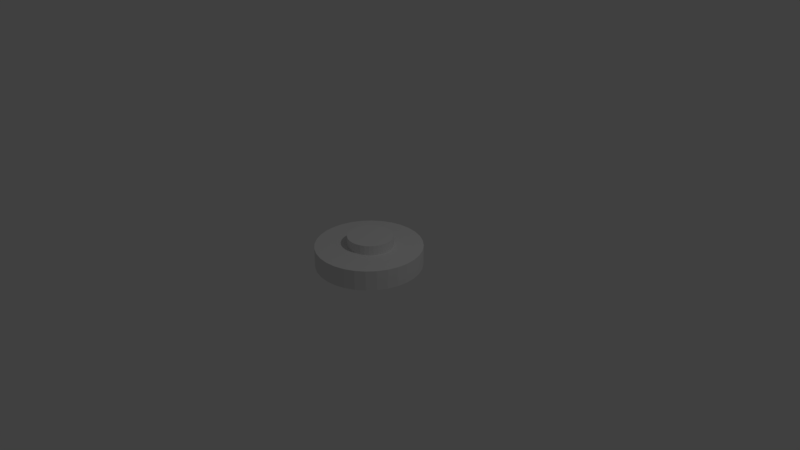 # Source: Mina.blend  (saved by Blender 2.79.0; exported with 4.5.12 LTS)
import bpy
from mathutils import Matrix  # noqa: F401  (used for matrix-valued properties, if any)

bpy.ops.wm.read_factory_settings(use_empty=True)
scene = bpy.context.scene
scene.name = 'Scene'

# ---- collections
col_collection_1 = bpy.data.collections.new('Collection 1'); scene.collection.children.link(col_collection_1)

# ---- world
world_world = bpy.data.worlds.new('World'); scene.world = world_world
world_world.color = (0.05088, 0.05088, 0.05088)
world_world.use_sun_shadow = False
world_world.sun_shadow_jitter_overblur = 0.0
world_world.cycles.sampling_method = 'MANUAL'

# ---- cameras
cam_camera = bpy.data.cameras.new('Camera')
cam_camera.clip_end = 100.0
cam_camera.lens = 35.0
cam_camera.sensor_width = 32.0
cam_camera.sensor_height = 18.0
cam_camera.ortho_scale = 7.314
cam_camera.dof.focus_distance = 0.0
cam_camera.dof.aperture_fstop = 128.0

# ---- lights
light_lamp = bpy.data.lights.new('Lamp', 'POINT')
light_lamp.transmission_factor = 0.0
light_lamp.cutoff_distance = 30.0
light_lamp.energy = 100.0
light_lamp.shadow_buffer_clip_start = 1.001
light_lamp.shadow_soft_size = 0.1
light_lamp.shadow_maximum_resolution = 0.006
light_lamp.use_absolute_resolution = True

# ---- meshes
me_cylinder_001 = bpy.data.meshes.new('Cylinder.001')
me_cylinder_001.from_pydata([(0.0, 1.0, -1.0), (0.0, 1.0, 1.0), (0.1951, 0.9808, -1.0), (0.1951, 0.9808, 1.0), (0.3827, 0.9239, -1.0), (0.3827, 0.9239, 1.0), (0.5556, 0.8315, -1.0), (0.5556, 0.8315, 1.0), (0.7071, 0.7071, -1.0), (0.7071, 0.7071, 1.0), (0.8315, 0.5556, -1.0), (0.8315, 0.5556, 1.0), (0.9239, 0.3827, -1.0), (0.9239, 0.3827, 1.0), (0.9808, 0.1951, -1.0), (0.9808, 0.1951, 1.0), (1.0, 7.55e-08, -1.0), (1.0, 7.55e-08, 1.0), (0.9808, -0.1951, -1.0), (0.9808, -0.1951, 1.0), (0.9239, -0.3827, -1.0), (0.9239, -0.3827, 1.0), (0.8315, -0.5556, -1.0), (0.8315, -0.5556, 1.0), (0.7071, -0.7071, -1.0), (0.7071, -0.7071, 1.0), (0.5556, -0.8315, -1.0), (0.5556, -0.8315, 1.0), (0.3827, -0.9239, -1.0), (0.3827, -0.9239, 1.0), (0.1951, -0.9808, -1.0), (0.1951, -0.9808, 1.0), (-3.258e-07, -1.0, -1.0), (-3.258e-07, -1.0, 1.0), (-0.1951, -0.9808, -1.0), (-0.1951, -0.9808, 1.0), (-0.3827, -0.9239, -1.0), (-0.3827, -0.9239, 1.0), (-0.5556, -0.8315, -1.0), (-0.5556, -0.8315, 1.0), (-0.7071, -0.7071, -1.0), (-0.7071, -0.7071, 1.0), (-0.8315, -0.5556, -1.0), (-0.8315, -0.5556, 1.0), (-0.9239, -0.3827, -1.0), (-0.9239, -0.3827, 1.0), (-0.9808, -0.1951, -1.0), (-0.9808, -0.1951, 1.0), (-1.0, 9.656e-07, -1.0), (-1.0, 9.656e-07, 1.0), (-0.9808, 0.1951, -1.0), (-0.9808, 0.1951, 1.0), (-0.9239, 0.3827, -1.0), (-0.9239, 0.3827, 1.0), (-0.8315, 0.5556, -1.0), (-0.8315, 0.5556, 1.0), (-0.7071, 0.7071, -1.0), (-0.7071, 0.7071, 1.0), (-0.5556, 0.8315, -1.0), (-0.5556, 0.8315, 1.0), (-0.3827, 0.9239, -1.0), (-0.3827, 0.9239, 1.0), (-0.1951, 0.9808, -1.0), (-0.1951, 0.9808, 1.0)], [], [(0, 1, 3, 2), (2, 3, 5, 4), (4, 5, 7, 6), (6, 7, 9, 8), (8, 9, 11, 10), (10, 11, 13, 12), (12, 13, 15, 14), (14, 15, 17, 16), (16, 17, 19, 18), (18, 19, 21, 20), (20, 21, 23, 22), (22, 23, 25, 24), (24, 25, 27, 26), (26, 27, 29, 28), (28, 29, 31, 30), (30, 31, 33, 32), (32, 33, 35, 34), (34, 35, 37, 36), (36, 37, 39, 38), (38, 39, 41, 40), (40, 41, 43, 42), (42, 43, 45, 44), (44, 45, 47, 46), (46, 47, 49, 48), (48, 49, 51, 50), (50, 51, 53, 52), (52, 53, 55, 54), (54, 55, 57, 56), (56, 57, 59, 58), (58, 59, 61, 60), (3, 1, 63, 61, 59, 57, 55, 53, 51, 49, 47, 45, 43, 41, 39, 37, 35, 33, 31, 29, 27, 25, 23, 21, 19, 17, 15, 13, 11, 9, 7, 5), (60, 61, 63, 62), (62, 63, 1, 0), (0, 2, 4, 6, 8, 10, 12, 14, 16, 18, 20, 22, 24, 26, 28, 30, 32, 34, 36, 38, 40, 42, 44, 46, 48, 50, 52, 54, 56, 58, 60, 62)])
me_cylinder_001.use_remesh_preserve_volume = False
me_cylinder_001.use_remesh_preserve_attributes = False
me_cylinder_001.use_mirror_vertex_groups = False
me_cylinder_001.update()
me_cylinder = bpy.data.meshes.new('Cylinder')
me_cylinder.from_pydata([(0.0, 1.0, -1.0), (0.0, 1.0, 1.0), (0.1951, 0.9808, -1.0), (0.1951, 0.9808, 1.0), (0.3827, 0.9239, -1.0), (0.3827, 0.9239, 1.0), (0.5556, 0.8315, -1.0), (0.5556, 0.8315, 1.0), (0.7071, 0.7071, -1.0), (0.7071, 0.7071, 1.0), (0.8315, 0.5556, -1.0), (0.8315, 0.5556, 1.0), (0.9239, 0.3827, -1.0), (0.9239, 0.3827, 1.0), (0.9808, 0.1951, -1.0), (0.9808, 0.1951, 1.0), (1.0, 7.55e-08, -1.0), (1.0, 7.55e-08, 1.0), (0.9808, -0.1951, -1.0), (0.9808, -0.1951, 1.0), (0.9239, -0.3827, -1.0), (0.9239, -0.3827, 1.0), (0.8315, -0.5556, -1.0), (0.8315, -0.5556, 1.0), (0.7071, -0.7071, -1.0), (0.7071, -0.7071, 1.0), (0.5556, -0.8315, -1.0), (0.5556, -0.8315, 1.0), (0.3827, -0.9239, -1.0), (0.3827, -0.9239, 1.0), (0.1951, -0.9808, -1.0), (0.1951, -0.9808, 1.0), (-3.258e-07, -1.0, -1.0), (-3.258e-07, -1.0, 1.0), (-0.1951, -0.9808, -1.0), (-0.1951, -0.9808, 1.0), (-0.3827, -0.9239, -1.0), (-0.3827, -0.9239, 1.0), (-0.5556, -0.8315, -1.0), (-0.5556, -0.8315, 1.0), (-0.7071, -0.7071, -1.0), (-0.7071, -0.7071, 1.0), (-0.8315, -0.5556, -1.0), (-0.8315, -0.5556, 1.0), (-0.9239, -0.3827, -1.0), (-0.9239, -0.3827, 1.0), (-0.9808, -0.1951, -1.0), (-0.9808, -0.1951, 1.0), (-1.0, 9.656e-07, -1.0), (-1.0, 9.656e-07, 1.0), (-0.9808, 0.1951, -1.0), (-0.9808, 0.1951, 1.0), (-0.9239, 0.3827, -1.0), (-0.9239, 0.3827, 1.0), (-0.8315, 0.5556, -1.0), (-0.8315, 0.5556, 1.0), (-0.7071, 0.7071, -1.0), (-0.7071, 0.7071, 1.0), (-0.5556, 0.8315, -1.0), (-0.5556, 0.8315, 1.0), (-0.3827, 0.9239, -1.0), (-0.3827, 0.9239, 1.0), (-0.1951, 0.9808, -1.0), (-0.1951, 0.9808, 1.0)], [], [(0, 1, 3, 2), (2, 3, 5, 4), (4, 5, 7, 6), (6, 7, 9, 8), (8, 9, 11, 10), (10, 11, 13, 12), (12, 13, 15, 14), (14, 15, 17, 16), (16, 17, 19, 18), (18, 19, 21, 20), (20, 21, 23, 22), (22, 23, 25, 24), (24, 25, 27, 26), (26, 27, 29, 28), (28, 29, 31, 30), (30, 31, 33, 32), (32, 33, 35, 34), (34, 35, 37, 36), (36, 37, 39, 38), (38, 39, 41, 40), (40, 41, 43, 42), (42, 43, 45, 44), (44, 45, 47, 46), (46, 47, 49, 48), (48, 49, 51, 50), (50, 51, 53, 52), (52, 53, 55, 54), (54, 55, 57, 56), (56, 57, 59, 58), (58, 59, 61, 60), (3, 1, 63, 61, 59, 57, 55, 53, 51, 49, 47, 45, 43, 41, 39, 37, 35, 33, 31, 29, 27, 25, 23, 21, 19, 17, 15, 13, 11, 9, 7, 5), (60, 61, 63, 62), (62, 63, 1, 0), (0, 2, 4, 6, 8, 10, 12, 14, 16, 18, 20, 22, 24, 26, 28, 30, 32, 34, 36, 38, 40, 42, 44, 46, 48, 50, 52, 54, 56, 58, 60, 62)])
me_cylinder.use_remesh_preserve_volume = False
me_cylinder.use_remesh_preserve_attributes = False
me_cylinder.use_mirror_vertex_groups = False
me_cylinder.update()

# ---- objects
ob_cylinder_001 = bpy.data.objects.new('Cylinder.001', me_cylinder_001)
ob_cylinder = bpy.data.objects.new('Cylinder', me_cylinder)
ob_lamp = bpy.data.objects.new('Lamp', light_lamp)
ob_camera = bpy.data.objects.new('Camera', cam_camera)

# ---- transforms, parenting, visibility, modifiers, constraints
ob_cylinder_001.location = (0.003268, 0.02238, 0.16)
ob_cylinder_001.scale = (0.3, 0.3, 0.1)
ob_cylinder_001.lineart.crease_threshold = 0.0
ob_cylinder.location = (0.0, 0.0, 0.0)
ob_cylinder.scale = (0.7, 0.7, 0.1328)
ob_cylinder.lineart.crease_threshold = 0.0
ob_lamp.location = (4.076, 1.005, 5.904)
ob_lamp.rotation_euler = (0.6503, 0.05522, 1.866)
ob_lamp.lock_rotations_4d = False
ob_lamp.empty_display_type = 'ARROWS'
ob_lamp.color = (0.0, 0.0, 0.0, 0.0)
ob_lamp.lineart.crease_threshold = 0.0
ob_camera.location = (7.481, -6.508, 5.344)
ob_camera.rotation_euler = (1.109, 0.0, 0.8149)
ob_camera.lock_rotations_4d = False
ob_camera.empty_display_type = 'ARROWS'
ob_camera.color = (0.0, 0.0, 0.0, 0.0)
ob_camera.display_type = 'WIRE'
ob_camera.lineart.crease_threshold = 0.0

# ---- collection membership
col_collection_1.objects.link(ob_cylinder_001)
col_collection_1.objects.link(ob_cylinder)
col_collection_1.objects.link(ob_lamp)
col_collection_1.objects.link(ob_camera)

# ---- scene / render settings (as saved in the file)
scene.camera = ob_camera
scene.frame_start = 1; scene.frame_end = 250; scene.frame_set(1)
scene.render.engine = 'BLENDER_EEVEE_NEXT'
scene.render.resolution_percentage = 50
scene.render.dither_intensity = 0.0
scene.cycles.use_denoising = False
scene.cycles.samples = 128
scene.cycles.sampling_pattern = 'TABULATED_SOBOL'
scene.cycles.use_adaptive_sampling = False
scene.cycles.use_light_tree = False
scene.cycles.blur_glossy = 0.0
scene.cycles.sample_clamp_indirect = 0.0
scene.view_settings.view_transform = 'Standard'
bpy.context.view_layer.update()
